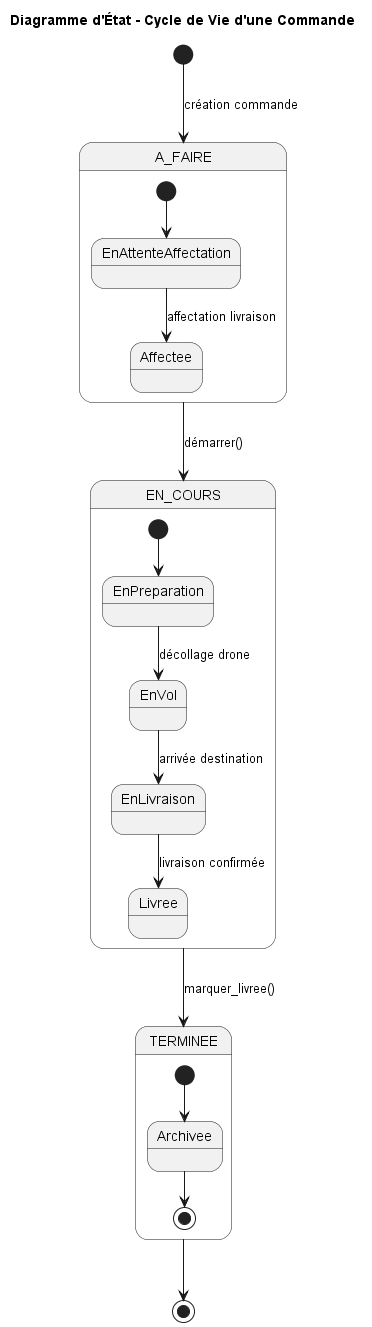

The diagram above was rendered by PlantUML. Its source (embedded in the PNG):
@startuml Diagramme d'État des Entités

title Diagramme d'État - Cycle de Vie d'une Commande

[*] --> A_FAIRE : création commande

state A_FAIRE {
  [*] --> EnAttenteAffectation
  EnAttenteAffectation --> Affectee : affectation livraison
}

A_FAIRE --> EN_COURS : démarrer()

state EN_COURS {
  [*] --> EnPreparation
  EnPreparation --> EnVol : décollage drone
  EnVol --> EnLivraison : arrivée destination
  EnLivraison --> Livree : livraison confirmée
}

EN_COURS --> TERMINEE : marquer_livree()

state TERMINEE {
  [*] --> Archivee
  Archivee --> [*]
}

TERMINEE --> [*]

@enduml